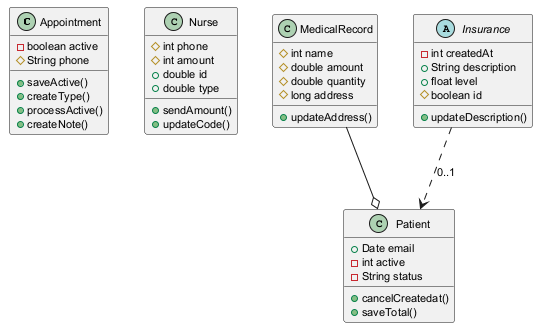

The diagram above was rendered by PlantUML. Its source (embedded in the PNG):
@startuml
skinparam defaultFontSize 11
class Appointment {
  -boolean active
  #String phone
  +saveActive()
  +createType()
  +processActive()
  +createNote()
}
class Nurse {
  #int phone
  #int amount
  +double id
  +double type
  +sendAmount()
  +updateCode()
}
class Patient {
  +Date email
  -int active
  -String status
  +cancelCreatedat()
  +saveTotal()
}
class MedicalRecord {
  #int name
  #double amount
  #double quantity
  #long address
  +updateAddress()
}
abstract class Insurance {
  -int createdAt
  +String description
  +float level
  #boolean id
  +updateDescription()
}
MedicalRecord --o Patient
Insurance ..> Patient : "0..1"
@enduml